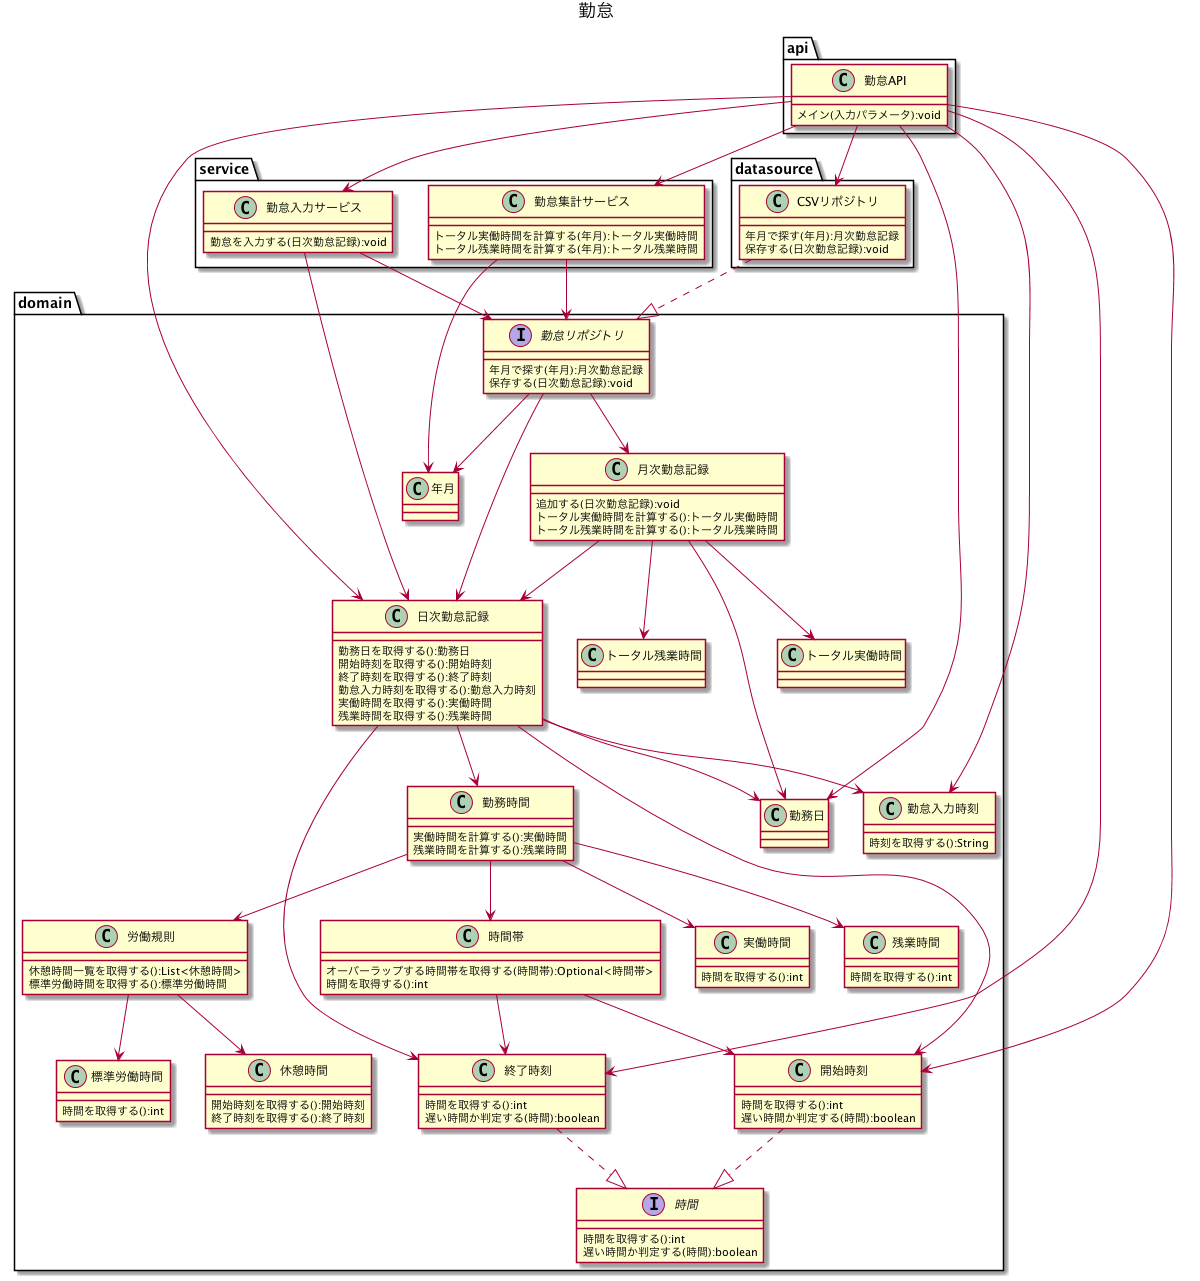

The diagram above was rendered by PlantUML. Its source (embedded in the PNG):
@startuml
title 勤怠

package api {
    class 勤怠API {
        メイン(入力パラメータ):void
    }
}

package datasource {
    class CSVリポジトリ {
        年月で探す(年月):月次勤怠記録
        保存する(日次勤怠記録):void
    }
}

package service {
    class 勤怠入力サービス {
        勤怠を入力する(日次勤怠記録):void
    }
    class 勤怠集計サービス {
        トータル実働時間を計算する(年月):トータル実働時間
        トータル残業時間を計算する(年月):トータル残業時間
    }
}

package domain {
    interface 勤怠リポジトリ {
        年月で探す(年月):月次勤怠記録
        保存する(日次勤怠記録):void
    }
    interface 時間 {
        時間を取得する():int
        遅い時間か判定する(時間):boolean
    }
    class 年月
    class 日次勤怠記録 {
        勤務日を取得する():勤務日
        開始時刻を取得する():開始時刻
        終了時刻を取得する():終了時刻
        勤怠入力時刻を取得する():勤怠入力時刻
        実働時間を取得する():実働時間
        残業時間を取得する():残業時間
    }
    class 月次勤怠記録 {
        追加する(日次勤怠記録):void
        トータル実働時間を計算する():トータル実働時間
        トータル残業時間を計算する():トータル残業時間
    }
    class 勤務日
    class トータル実働時間
    class トータル残業時間
    class 開始時刻 {
        時間を取得する():int
        遅い時間か判定する(時間):boolean
    }
    class 終了時刻 {
        時間を取得する():int
        遅い時間か判定する(時間):boolean
    }
    class 標準労働時間 {
        時間を取得する():int
    }
    class 休憩時間 {
        開始時刻を取得する():開始時刻
        終了時刻を取得する():終了時刻
    }
    class 労働規則 {
        休憩時間一覧を取得する():List<休憩時間>
        標準労働時間を取得する():標準労働時間
    }
    class 時間帯 {
        オーバーラップする時間帯を取得する(時間帯):Optional<時間帯>
        時間を取得する():int
    }
    class 勤務時間 {
        実働時間を計算する():実働時間
        残業時間を計算する():残業時間
    }
    class 実働時間 {
        時間を取得する():int
    }
    class 残業時間 {
        時間を取得する():int
    }
    class 勤怠入力時刻 {
        時刻を取得する():String
    }
}

勤怠API --> 勤務日
勤怠API --> 開始時刻
勤怠API --> 終了時刻
勤怠API --> 勤怠入力時刻
勤怠API --> 日次勤怠記録
勤怠API --> 勤怠入力サービス
勤怠API --> 勤怠集計サービス

勤怠API --> CSVリポジトリ

CSVリポジトリ ..|> 勤怠リポジトリ

勤怠入力サービス --> 勤怠リポジトリ
勤怠入力サービス --> 日次勤怠記録
勤怠集計サービス --> 勤怠リポジトリ
勤怠集計サービス --> 年月

勤怠リポジトリ --> 年月
勤怠リポジトリ --> 日次勤怠記録
勤怠リポジトリ --> 月次勤怠記録
日次勤怠記録 --> 勤務日
日次勤怠記録 --> 開始時刻
日次勤怠記録 --> 終了時刻
日次勤怠記録 --> 勤怠入力時刻
開始時刻 ..|> 時間
終了時刻 ..|> 時間
労働規則 --> 休憩時間
労働規則 --> 標準労働時間
勤務時間 --> 労働規則
月次勤怠記録 --> 日次勤怠記録
月次勤怠記録 --> 勤務日
月次勤怠記録 --> トータル実働時間
月次勤怠記録 --> トータル残業時間
勤務時間 --> 時間帯
日次勤怠記録 --> 勤務時間
時間帯 --> 開始時刻
時間帯 --> 終了時刻
勤務時間 --> 実働時間
勤務時間 --> 残業時間
@enduml